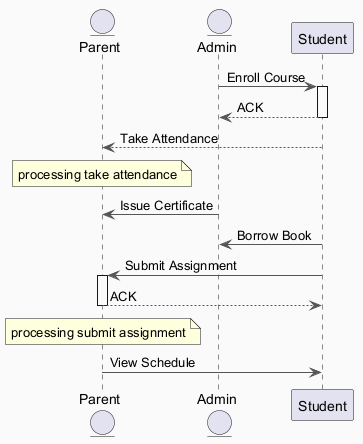

The diagram above was rendered by PlantUML. Its source (embedded in the PNG):
@startuml
skinparam backgroundColor #FAFAFA
skinparam classBackgroundColor #FFF3E0
skinparam classBorderColor #E65100
skinparam ArrowColor #555555
entity "Parent" as P
entity "Admin" as A
participant "Student" as S
A -> S : Enroll Course
activate S
S --> A : ACK
deactivate S
S --> P : Take Attendance
note over P : processing take attendance
A -> P : Issue Certificate
S -> A : Borrow Book
S -> P : Submit Assignment
activate P
P --> S : ACK
deactivate P
note over P : processing submit assignment
P -> S : View Schedule
@enduml